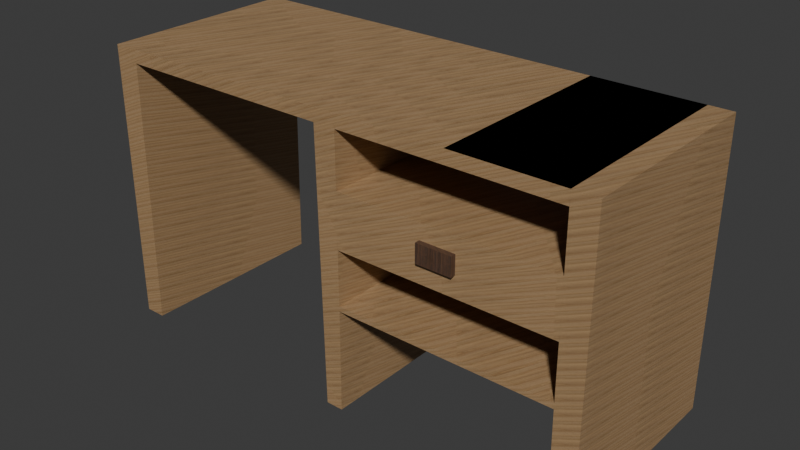 # Source: escrivaninha.blend  (saved by Blender 5.0.118; exported with 4.5.12 LTS)
import bpy
from mathutils import Matrix  # noqa: F401  (used for matrix-valued properties, if any)

bpy.ops.wm.read_factory_settings(use_empty=True)
scene = bpy.context.scene
scene.name = 'Scene'

# ---- collections
col_collection = bpy.data.collections.new('Collection'); scene.collection.children.link(col_collection)

# ---- images (referenced by path relative to the original .blend; pixels are not part of the script)
import os
ASSET_DIR = os.environ.get("B2B_ASSET_DIR", "")  # directory of the original .blend (textures are referenced by path, not embedded)
HERE = os.path.dirname(os.path.abspath(__file__))  # packed textures are extracted next to this script under _unpacked/

def load_image(name, relpath, width, height, colorspace="sRGB"):
    """Load a texture the original file referenced (path relative to the .blend, or extracted next to this script)."""
    p = next((c for c in (os.path.join(HERE, relpath), os.path.join(ASSET_DIR, relpath)) if relpath and os.path.exists(c)), "")
    if p:
        img = bpy.data.images.load(p, check_existing=True)
        img.name = name
    else:  # same state as the original file: an image datablock whose file is absent (Cycles renders it pink)
        img = bpy.data.images.new(name, width, height)
        img.source = "FILE"
        img.filepath = "//" + (relpath or name)
    img.colorspace_settings.name = colorspace
    return img
img_madeirafreijo_png = load_image('madeiraFreijo.png', '_unpacked/madeiraFreijo.72cfe6e7.png', 2160, 1620, 'sRGB')
img_madeiraimbuia_png = load_image('madeiraImbuia.png', '_unpacked/madeiraImbuia.069a2f47.png', 1080, 890, 'sRGB')

# ---- materials (node trees are filled in below, after node groups)
mat_madeiraprincipal = bpy.data.materials.new('madeiraPrincipal')
mat_madeiraprincipal.use_backface_culling_lightprobe_volume = False
mat_madeiramacaneta = bpy.data.materials.new('madeiraMacaneta')
mat_madeiramacaneta.use_backface_culling_lightprobe_volume = False

# ---- material node trees
mat_madeiraprincipal.use_nodes = True; mat_madeiraprincipal.node_tree.nodes.clear()
_N = mat_madeiraprincipal.node_tree.nodes; _L = mat_madeiraprincipal.node_tree.links
n0 = _N.new('ShaderNodeBsdfPrincipled'); n0.name = 'Principled BSDF'; n0.location = (10, 300)
n1 = _N.new('ShaderNodeOutputMaterial'); n1.name = 'Material Output'; n1.location = (300, 300)
n2 = _N.new('ShaderNodeTexImage'); n2.name = 'Image Texture'; n2.location = (-400, 123)
n2.image = img_madeirafreijo_png
_L.new(n0.outputs[0], n1.inputs[0])
_L.new(n2.outputs[0], n0.inputs[0])
n1.is_active_output = True
mat_madeiramacaneta.use_nodes = True; mat_madeiramacaneta.node_tree.nodes.clear()
_N = mat_madeiramacaneta.node_tree.nodes; _L = mat_madeiramacaneta.node_tree.links
n0 = _N.new('ShaderNodeBsdfPrincipled'); n0.name = 'Principled BSDF'; n0.location = (10, 300)
n1 = _N.new('ShaderNodeOutputMaterial'); n1.name = 'Material Output'; n1.location = (300, 300)
n2 = _N.new('ShaderNodeTexImage'); n2.name = 'Image Texture'; n2.location = (-403, 97)
n2.image = img_madeiraimbuia_png
_L.new(n0.outputs[0], n1.inputs[0])
_L.new(n2.outputs[0], n0.inputs[0])
n1.is_active_output = True

# ---- world
world_world = bpy.data.worlds.new('World'); scene.world = world_world
world_world.use_nodes = True; world_world.node_tree.nodes.clear()
_N = world_world.node_tree.nodes; _L = world_world.node_tree.links
n0 = _N.new('ShaderNodeOutputWorld'); n0.name = 'World Output'; n0.location = (300, 300)
n1 = _N.new('ShaderNodeBackground'); n1.name = 'Background'; n1.location = (10, 300)
n1.inputs[0].default_value = (0.05088, 0.05088, 0.05088, 1.0)
_L.new(n1.outputs[0], n0.inputs[0])
n0.is_active_output = True
world_world.color = (0.05088, 0.05088, 0.05088)
world_world.sun_shadow_jitter_overblur = 0.0

# ---- meshes
me_cube_001 = bpy.data.meshes.new('Cube.001')
me_cube_001.from_pydata([(-1.0, -1.0, -22.83), (-1.0, -1.0, 0.5434), (-1.0, 1.0, -22.83), (-1.0, 1.0, 0.5434), (1.0, -1.0, -22.83), (1.0, -1.0, 0.5434), (1.0, 1.0, -22.83), (1.0, 1.0, 0.5434), (-0.01028, 1.0, -22.83), (-0.01028, 1.0, 0.5434), (-0.01028, -1.0, -22.83), (-0.01028, -1.0, 0.5434), (0.0571, 1.0, 0.5434), (0.0571, -1.0, -22.83), (0.0571, 1.0, -22.83), (0.0571, -1.0, 0.5434), (0.9101, 1.0, 0.5434), (0.9101, -1.0, -22.83), (0.9101, 1.0, -22.83), (0.9101, -1.0, 0.5434), (-0.9176, 1.0, -22.83), (-0.9176, -1.0, 0.5434), (-0.9176, 1.0, 0.5434), (-0.9176, -1.0, -22.83), (-0.4896, 1.0, 0.5434), (-0.4896, -1.0, -0.5434), (-0.4896, 1.0, -0.5434), (-0.4896, -1.0, 0.5434), (0.4836, 1.0, -0.5434), (0.4836, -1.0, 0.5434), (0.4836, 1.0, 0.5434), (0.4836, -1.0, -0.5434), (-0.02811, 1.0, 0.5434), (-0.02811, -1.0, -0.5434), (-0.02811, 1.0, -0.5434), (-0.02811, -1.0, 0.5434), (-0.9014, 1.0, -0.5434), (-0.9014, -1.0, 0.5434), (-0.9014, 1.0, 0.5434), (-0.9014, -1.0, -0.5434), (0.9059, -1.0, -0.5434), (0.9059, 1.0, -0.5434), (0.0603, 1.0, -0.5434), (0.0603, -1.0, -0.5434), (0.9062, 1.0, 0.5434), (0.906, -1.0, -5.001), (0.9066, -1.0, -9.458), (0.9063, -1.0, -13.92), (0.9062, -1.0, -14.35), (0.9062, 1.0, -14.35), (0.9062, 1.0, -13.92), (0.9066, 1.0, -9.458), (0.906, 1.0, -5.001), (0.9062, -1.0, 0.5434), (0.06027, 1.0, -5.001), (0.05989, 1.0, -9.458), (0.06024, 1.0, -13.92), (0.0602, 1.0, -14.35), (0.0602, -1.0, 0.5434), (0.0602, 1.0, 0.5434), (0.0602, -1.0, -14.35), (0.06021, -1.0, -13.92), (0.05989, -1.0, -9.458), (0.06027, -1.0, -5.001), (0.3987, -1.051, -7.789), (0.3987, -1.051, -6.264), (0.3987, -0.9192, -7.789), (0.3987, -0.9192, -6.264), (0.5359, -1.051, -7.789), (0.5359, -1.051, -6.264), (0.5359, -0.9192, -7.789), (0.5359, -0.9192, -6.264)], [], [(0, 1, 3, 2), (18, 16, 7, 6), (6, 7, 5, 4), (23, 21, 1, 0), (18, 6, 4, 17), (22, 3, 1, 21), (12, 9, 11, 15), (38, 22, 21, 37), (13, 15, 11, 10), (34, 8, 10, 33), (60, 58, 15, 13), (59, 12, 15, 58), (8, 14, 13, 10), (8, 9, 12, 14), (7, 16, 19, 5), (4, 5, 19, 17), (49, 18, 17, 48), (49, 44, 16, 18), (2, 20, 23, 0), (2, 3, 22, 20), (39, 37, 21, 23), (34, 32, 9, 8), (36, 38, 24, 26), (33, 35, 27, 25), (36, 26, 25, 39), (32, 24, 27, 35), (42, 28, 31, 43), (9, 32, 35, 11), (10, 11, 35, 33), (26, 24, 32, 34), (26, 34, 33, 25), (20, 36, 39, 23), (20, 22, 38, 36), (25, 27, 37, 39), (24, 38, 37, 27), (16, 44, 53, 19), (17, 19, 53, 48), (50, 47, 48, 49), (14, 12, 59, 57), (14, 57, 60, 13), (57, 60, 61, 56), (46, 62, 55, 51), (52, 54, 63, 45), (50, 56, 61, 47), (48, 60, 57, 49), (48, 47, 61, 60), (57, 56, 50, 49), (29, 30, 59, 58), (41, 44, 30, 28), (40, 31, 29, 53), (28, 31, 29, 53, 44, 30), (58, 43, 31, 29), (59, 30, 28, 42), (44, 30, 29, 53), (40, 41, 28, 31), (54, 55, 62, 63), (46, 51, 52, 45), (45, 63, 62, 46), (55, 54, 52, 51), (43, 63, 54, 42), (41, 40, 45, 52), (50, 47, 46, 51), (56, 61, 62, 55), (64, 65, 67, 66), (66, 67, 71, 70), (70, 71, 69, 68), (68, 69, 65, 64), (66, 70, 68, 64), (71, 67, 65, 69)])
me_cube_001.polygons.foreach_set('material_index', [0, 0, 0, 0, 0, 0, 0, 0, 0, 0, 0, 0, 0, 0, 0, 0, 0, 0, 0, 0, 0, 0, 0, 0, 0, 0, 0, 0, 0, 0, 0, 0, 0, 0, 0, 0, 0, 0, 0, 0, 0, 0, 0, 0, 0, 0, 0, 0, 0, 0, 0, 0, 0, 0, 0, 0, 0, 0, 0, 0, 0, 0, 0, 1, 1, 1, 1, 1, 1])
_uv = me_cube_001.uv_layers.new(name='UVMap')
_uv.uv.foreach_set('vector', [-4.554, -3.094, -4.131, 17.68, -5.335, 20.68, -5.388, -0.1003, 1.154, -16.35, 0.3498, 4.426, 0.3086, 3.662, 1.027, -17.11, 1.027, -17.11, 0.3086, 3.662, -0.8689, 0.6678, -0.8914, -20.11, -4.54, -3.795, -4.081, 16.98, -4.131, 17.68, -4.554, -3.094, 1.154, -16.35, 1.027, -17.11, -0.8914, -20.11, -1.021, -19.34, -5.38, 19.97, -5.335, 20.68, -4.131, 17.68, -4.081, 16.98, 1.71, 11.68, 1.98, 12.26, -2.574, 9.262, -2.377, 8.689, -5.39, 19.84, -5.38, 19.97, -4.081, 16.98, -4.07, 16.84, -4.026, -12.09, -2.377, 8.689, -2.574, 9.262, -4.113, -11.51, 2.149, 11.44, 3.105, -8.52, 5.169, -11.51, 6.586, 8.448, -3.456, -4.577, -2.368, 8.663, -2.377, 8.689, -4.026, -12.09, 1.698, 11.66, 1.71, 11.68, -2.377, 8.689, -2.368, 8.663, 3.105, -8.52, 2.992, -9.093, 5.256, -12.09, 5.169, -11.51, 3.105, -8.52, 1.98, 12.26, 1.71, 11.68, 2.992, -9.093, 0.3086, 3.662, 0.3498, 4.426, -0.9282, 1.432, -0.8689, 0.6678, -0.8914, -20.11, -0.8689, 0.6678, -0.9282, 1.432, -1.021, -19.34, 0.8103, -8.78, 1.154, -16.35, -1.021, -19.34, -0.9746, -11.77, 0.8103, -8.78, 0.3517, 4.459, 0.3498, 4.426, 1.154, -16.35, -5.388, -0.1003, -5.419, -0.8012, -4.54, -3.795, -4.554, -3.094, -5.388, -0.1003, -5.335, 20.68, -5.38, 19.97, -5.419, -0.8012, -4.099, 15.88, -4.07, 16.84, -4.081, 16.98, -4.54, -3.795, 2.149, 11.44, 2.054, 12.41, 1.98, 12.26, 3.105, -8.52, 3.89, 18.87, 3.892, 19.84, 3.472, 16.33, 3.486, 15.37, -2.696, 8.448, -2.626, 9.414, -3.656, 13.34, -3.705, 12.37, 3.89, 18.87, 3.486, 15.37, 5.577, 12.37, 5.183, 15.88, 2.054, 12.41, 3.472, 16.33, 5.625, 13.34, 6.656, 9.414, 1.796, 10.69, 0.7422, 7.089, -1.408, 4.095, -2.432, 7.696, 1.98, 12.26, 2.054, 12.41, -2.626, 9.414, -2.574, 9.262, -4.113, -11.51, -2.574, 9.262, -2.626, 9.414, -2.696, 8.448, 3.486, 15.37, 3.472, 16.33, 2.054, 12.41, 2.149, 11.44, 3.486, 15.37, 2.149, 11.44, 6.586, 8.448, 5.577, 12.37, -5.419, -0.8012, -5.392, 18.87, -4.099, 15.88, -4.54, -3.795, -5.419, -0.8012, -5.38, 19.97, -5.39, 19.84, -5.392, 18.87, -3.705, 12.37, -3.656, 13.34, -4.07, 16.84, -4.099, 15.88, 3.472, 16.33, 3.892, 19.84, 5.212, 16.84, 5.625, 13.34, 0.3498, 4.426, 0.3517, 4.459, -0.9309, 1.465, -0.9282, 1.432, -1.021, -19.34, -0.9282, 1.432, -0.9309, 1.465, -0.9746, -11.77, 0.794, -8.393, -0.9726, -11.39, -0.9746, -11.77, 0.8103, -8.78, 2.992, -9.093, 1.71, 11.68, 1.698, 11.66, 2.705, -1.583, 2.992, -9.093, 2.705, -1.583, 5.826, -4.577, 5.256, -12.09, 2.705, -1.583, 5.826, -4.577, 5.859, -4.189, 2.687, -1.196, -0.9556, -7.428, -3.073, -0.2247, 2.462, 2.769, 0.637, -4.434, 0.4994, -0.4668, 2.166, 6.728, -2.732, 3.734, -0.9434, -3.461, 0.794, -8.393, 2.687, -1.196, -3.423, -4.189, -0.9726, -11.39, -0.9746, -11.77, -3.456, -4.577, 2.705, -1.583, 0.8103, -8.78, -0.9746, -11.77, -0.9726, -11.39, -3.423, -4.189, -3.456, -4.577, 2.705, -1.583, 2.687, -1.196, 0.794, -8.393, 0.8103, -8.78, -1.388, 5.061, 0.691, 8.055, 1.698, 11.66, -2.368, 8.663, 0.3788, 3.496, 0.3517, 4.459, 0.691, 8.055, 0.7422, 7.089, -0.9333, 0.5019, -1.408, 4.095, -1.388, 5.061, -0.9309, 1.465, 0.7422, 7.089, -1.408, 4.095, -1.388, 5.061, -0.9309, 1.465, 0.3517, 4.459, 0.691, 8.055, -2.368, 8.663, -2.432, 7.696, -1.408, 4.095, -1.388, 5.061, 1.698, 11.66, 0.691, 8.055, 0.7422, 7.089, 1.796, 10.69, 0.3517, 4.459, 0.691, 8.055, -1.388, 5.061, -0.9309, 1.465, -0.9333, 0.5019, 0.3788, 3.496, 0.7422, 7.089, -1.408, 4.095, 2.166, 6.728, 2.462, 2.769, 6.208, -0.2247, 6.55, 3.734, -0.9556, -7.428, 0.637, -4.434, 0.4994, -0.4668, -0.9434, -3.461, -0.9434, -3.461, -2.732, 3.734, -3.073, -0.2247, -0.9556, -7.428, 2.462, 2.769, 2.166, 6.728, 0.4994, -0.4668, 0.637, -4.434, -2.432, 7.696, -2.732, 3.734, 2.166, 6.728, 1.796, 10.69, 0.3788, 3.496, -0.9333, 0.5019, -0.9434, -3.461, 0.4994, -0.4668, 0.794, -8.393, -0.9726, -11.39, -0.9556, -7.428, 0.637, -4.434, 2.687, -1.196, 5.859, -4.189, 6.208, -0.2247, 2.462, 2.769, -0.9492, 0.1323, -0.9669, 0.8816, -1.944, 0.8564, -1.932, 0.1071, 3.116, 0.1071, 3.105, 0.8564, 1.575, 0.8677, 1.557, 0.1184, 1.557, 0.1184, 1.575, 0.8677, 0.592, 0.8929, 0.5806, 0.1436, 0.5806, 0.1436, 0.592, 0.8929, -0.9669, 0.8816, -0.9492, 0.1323, -1.932, 0.1071, 1.557, 0.1184, 0.5806, 0.1436, -0.9492, 0.1323, 1.575, 0.8677, 3.105, 0.8564, -0.9669, 0.8816, 0.592, 0.8929])
me_cube_001.materials.append(mat_madeiraprincipal)
me_cube_001.materials.append(mat_madeiramacaneta)
me_cube_001.update()

# ---- objects
ob_cube = bpy.data.objects.new('Cube', me_cube_001)

# ---- transforms, parenting, visibility, modifiers, constraints
ob_cube.location = (0.0, 0.0, 3.691)
ob_cube.scale = (3.371, 1.343, 0.1605)

# ---- collection membership
col_collection.objects.link(ob_cube)

# ---- scene / render settings (as saved in the file)
scene.frame_start = 1; scene.frame_end = 250; scene.frame_set(1)
scene.render.engine = 'BLENDER_EEVEE_NEXT'
scene.render.bake_bias = 0.0
scene.render.bake_samples = 0
bpy.context.view_layer.update()

# ---- added for rendering (the .blend has no active camera and no usable light): camera, sun
cam_auto = bpy.data.cameras.new('AutoCamera')
cam_auto.lens = 50.0
cam_auto.sensor_width = 36.0
cam_auto.clip_end = 1000.0
ob_auto_camera = bpy.data.objects.new('AutoCamera', cam_auto)
scene.collection.objects.link(ob_auto_camera)
ob_auto_camera.location = (7.58036, -9.1307, 7.96739)
ob_auto_camera.rotation_euler = (1.09748, -7.21219e-08, 0.694738)
scene.camera = ob_auto_camera
light_auto_sun = bpy.data.lights.new('AutoSun', 'SUN')
light_auto_sun.energy = 3.0
light_auto_sun.angle = 0.0523599
ob_auto_sun = bpy.data.objects.new('AutoSun', light_auto_sun)
scene.collection.objects.link(ob_auto_sun)
ob_auto_sun.rotation_euler = (0.872665, 0.174533, 0.523599)
bpy.context.view_layer.update()
